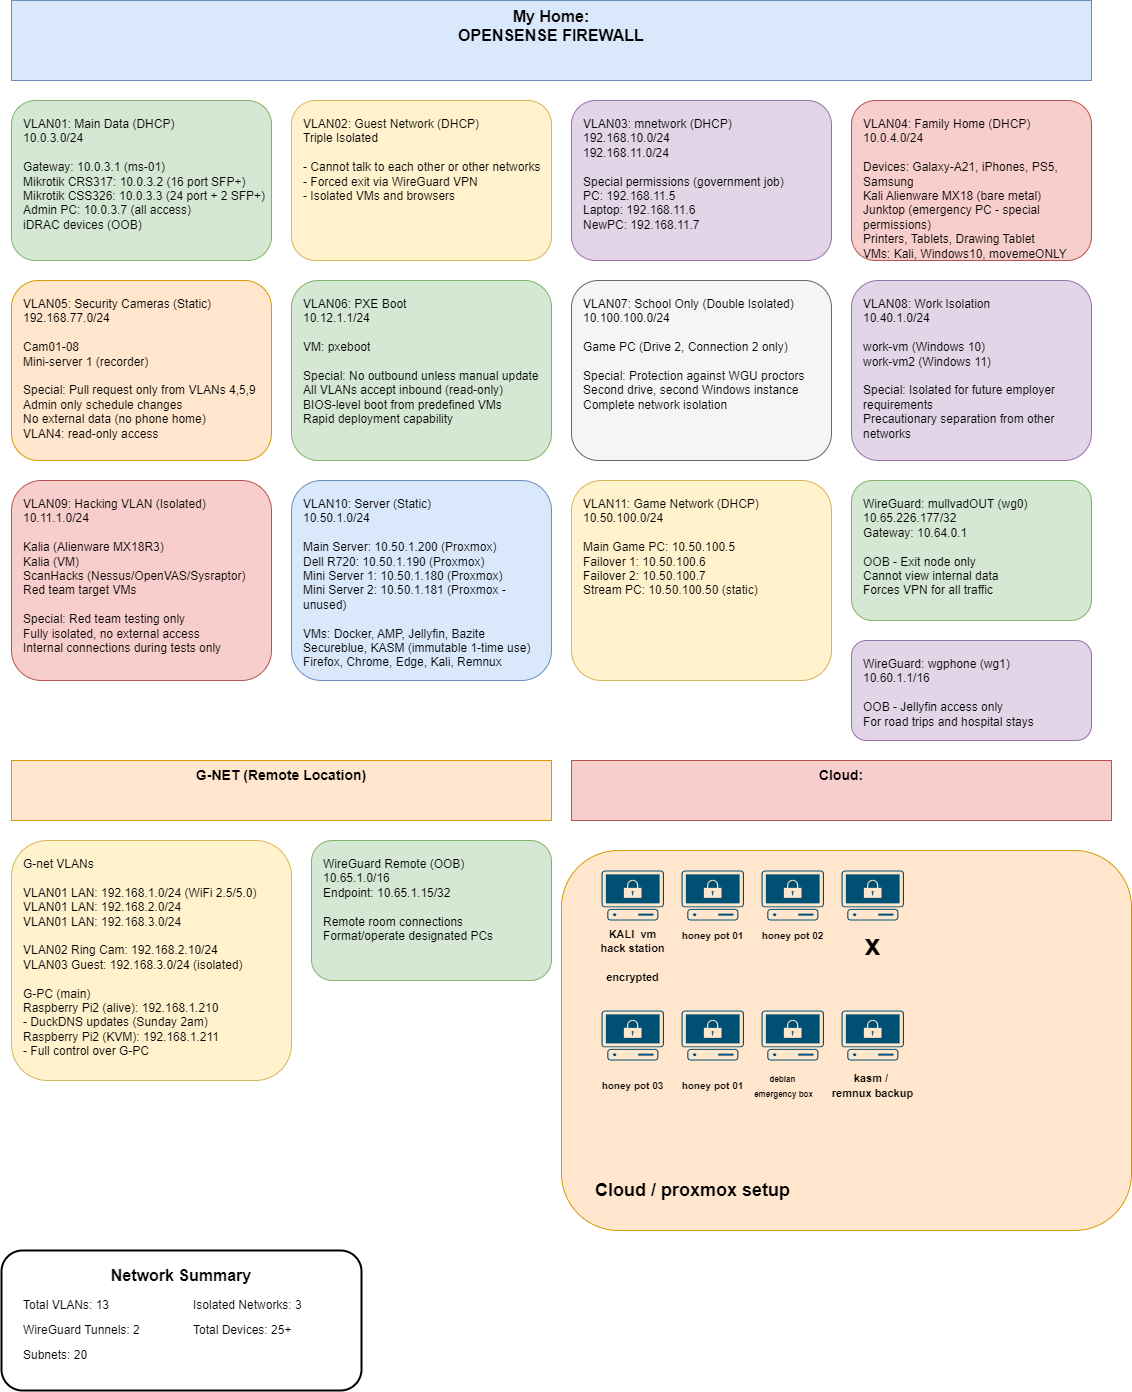

The diagram above was exported from draw.io. Its source (the exported page's mxGraphModel, read from the mxfile embedded in the PNG):
<mxGraphModel dx="1774" dy="1485" grid="1" gridSize="10" guides="1" tooltips="1" connect="1" arrows="1" fold="1" page="1" pageScale="1" pageWidth="1169" pageHeight="1654" math="0" shadow="0">
  <root>
    <mxCell id="0" />
    <mxCell id="1" parent="0" />
    <mxCell id="firewall-header" value="My Home:&lt;br&gt;OPENSENSE FIREWALL" style="rounded=0;whiteSpace=wrap;html=1;fillColor=#dae8fc;strokeColor=#6c8ebf;fontSize=16;fontStyle=1;verticalAlign=top;" parent="1" vertex="1">
      <mxGeometry x="40" y="20" width="1080" height="80" as="geometry" />
    </mxCell>
    <mxCell id="vlan01" value="VLAN01: Main Data (DHCP)&lt;br&gt;10.0.3.0/24&lt;br&gt;&lt;br&gt;Gateway: 10.0.3.1 (ms-01)&lt;br&gt;Mikrotik CRS317: 10.0.3.2 (16 port SFP+)&lt;br&gt;Mikrotik CSS326: 10.0.3.3 (24 port + 2 SFP+)&lt;br&gt;Admin PC: 10.0.3.7 (all access)&lt;br&gt;iDRAC devices (OOB)" style="rounded=1;whiteSpace=wrap;html=1;fillColor=#d5e8d4;strokeColor=#82b366;align=left;verticalAlign=top;spacingLeft=10;spacingTop=10;" parent="1" vertex="1">
      <mxGeometry x="40" y="120" width="260" height="160" as="geometry" />
    </mxCell>
    <mxCell id="vlan02" value="VLAN02: Guest Network (DHCP)&lt;br&gt;Triple Isolated&lt;br&gt;&lt;br&gt;- Cannot talk to each other or other networks&lt;br&gt;- Forced exit via WireGuard VPN&lt;br&gt;- Isolated VMs and browsers" style="rounded=1;whiteSpace=wrap;html=1;fillColor=#fff2cc;strokeColor=#d6b656;align=left;verticalAlign=top;spacingLeft=10;spacingTop=10;" parent="1" vertex="1">
      <mxGeometry x="320" y="120" width="260" height="160" as="geometry" />
    </mxCell>
    <mxCell id="vlan03" value="VLAN03: mnetwork (DHCP)&lt;br&gt;192.168.10.0/24&lt;br&gt;192.168.11.0/24&lt;br&gt;&lt;br&gt;Special permissions (government job)&lt;br&gt;PC: 192.168.11.5&lt;br&gt;Laptop: 192.168.11.6&lt;br&gt;NewPC: 192.168.11.7" style="rounded=1;whiteSpace=wrap;html=1;fillColor=#e1d5e7;strokeColor=#9673a6;align=left;verticalAlign=top;spacingLeft=10;spacingTop=10;" parent="1" vertex="1">
      <mxGeometry x="600" y="120" width="260" height="160" as="geometry" />
    </mxCell>
    <mxCell id="vlan04" value="VLAN04: Family Home (DHCP)&lt;br&gt;10.0.4.0/24&lt;br&gt;&lt;br&gt;Devices: Galaxy-A21, iPhones, PS5, Samsung&lt;br&gt;Kali Alienware MX18 (bare metal)&lt;br&gt;Junktop (emergency PC - special permissions)&lt;br&gt;Printers, Tablets, Drawing Tablet&lt;br&gt;VMs: Kali, Windows10, movemeONLY" style="rounded=1;whiteSpace=wrap;html=1;fillColor=#f8cecc;strokeColor=#b85450;align=left;verticalAlign=top;spacingLeft=10;spacingTop=10;" parent="1" vertex="1">
      <mxGeometry x="880" y="120" width="240" height="160" as="geometry" />
    </mxCell>
    <mxCell id="vlan05" value="VLAN05: Security Cameras (Static)&lt;br&gt;192.168.77.0/24&lt;br&gt;&lt;br&gt;Cam01-08&lt;br&gt;Mini-server 1 (recorder)&lt;br&gt;&lt;br&gt;Special: Pull request only from VLANs 4,5,9&lt;br&gt;Admin only schedule changes&lt;br&gt;No external data (no phone home)&lt;br&gt;VLAN4: read-only access" style="rounded=1;whiteSpace=wrap;html=1;fillColor=#ffe6cc;strokeColor=#d79b00;align=left;verticalAlign=top;spacingLeft=10;spacingTop=10;" parent="1" vertex="1">
      <mxGeometry x="40" y="300" width="260" height="180" as="geometry" />
    </mxCell>
    <mxCell id="vlan06" value="VLAN06: PXE Boot&lt;br&gt;10.12.1.1/24&lt;br&gt;&lt;br&gt;VM: pxeboot&lt;br&gt;&lt;br&gt;Special: No outbound unless manual update&lt;br&gt;All VLANs accept inbound (read-only)&lt;br&gt;BIOS-level boot from predefined VMs&lt;br&gt;Rapid deployment capability" style="rounded=1;whiteSpace=wrap;html=1;fillColor=#d5e8d4;strokeColor=#82b366;align=left;verticalAlign=top;spacingLeft=10;spacingTop=10;" parent="1" vertex="1">
      <mxGeometry x="320" y="300" width="260" height="180" as="geometry" />
    </mxCell>
    <mxCell id="vlan07" value="VLAN07: School Only (Double Isolated)&lt;br&gt;10.100.100.0/24&lt;br&gt;&lt;br&gt;Game PC (Drive 2, Connection 2 only)&lt;br&gt;&lt;br&gt;Special: Protection against WGU proctors&lt;br&gt;Second drive, second Windows instance&lt;br&gt;Complete network isolation" style="rounded=1;whiteSpace=wrap;html=1;fillColor=#f5f5f5;strokeColor=#666666;align=left;verticalAlign=top;spacingLeft=10;spacingTop=10;" parent="1" vertex="1">
      <mxGeometry x="600" y="300" width="260" height="180" as="geometry" />
    </mxCell>
    <mxCell id="vlan08" value="VLAN08: Work Isolation&lt;br&gt;10.40.1.0/24&lt;br&gt;&lt;br&gt;work-vm (Windows 10)&lt;br&gt;work-vm2 (Windows 11)&lt;br&gt;&lt;br&gt;Special: Isolated for future employer requirements&lt;br&gt;Precautionary separation from other networks" style="rounded=1;whiteSpace=wrap;html=1;fillColor=#e1d5e7;strokeColor=#9673a6;align=left;verticalAlign=top;spacingLeft=10;spacingTop=10;" parent="1" vertex="1">
      <mxGeometry x="880" y="300" width="240" height="180" as="geometry" />
    </mxCell>
    <mxCell id="vlan09" value="VLAN09: Hacking VLAN (Isolated)&lt;br&gt;10.11.1.0/24&lt;br&gt;&lt;br&gt;Kalia (Alienware MX18R3)&lt;br&gt;Kalia (VM)&lt;br&gt;ScanHacks (Nessus/OpenVAS/Sysraptor)&lt;br&gt;Red team target VMs&lt;br&gt;&lt;br&gt;Special: Red team testing only&lt;br&gt;Fully isolated, no external access&lt;br&gt;Internal connections during tests only" style="rounded=1;whiteSpace=wrap;html=1;fillColor=#f8cecc;strokeColor=#b85450;align=left;verticalAlign=top;spacingLeft=10;spacingTop=10;" parent="1" vertex="1">
      <mxGeometry x="40" y="500" width="260" height="200" as="geometry" />
    </mxCell>
    <mxCell id="vlan10" value="VLAN10: Server (Static)&lt;br&gt;10.50.1.0/24&lt;br&gt;&lt;br&gt;Main Server: 10.50.1.200 (Proxmox)&lt;br&gt;Dell R720: 10.50.1.190 (Proxmox)&lt;br&gt;Mini Server 1: 10.50.1.180 (Proxmox)&lt;br&gt;Mini Server 2: 10.50.1.181 (Proxmox - unused)&lt;br&gt;&lt;br&gt;VMs: Docker, AMP, Jellyfin, Bazite&lt;br&gt;Secureblue, KASM (immutable 1-time use)&lt;br&gt;Firefox, Chrome, Edge, Kali, Remnux" style="rounded=1;whiteSpace=wrap;html=1;fillColor=#dae8fc;strokeColor=#6c8ebf;align=left;verticalAlign=top;spacingLeft=10;spacingTop=10;" parent="1" vertex="1">
      <mxGeometry x="320" y="500" width="260" height="200" as="geometry" />
    </mxCell>
    <mxCell id="vlan11" value="VLAN11: Game Network (DHCP)&lt;br&gt;10.50.100.0/24&lt;br&gt;&lt;br&gt;Main Game PC: 10.50.100.5&lt;br&gt;Failover 1: 10.50.100.6&lt;br&gt;Failover 2: 10.50.100.7&lt;br&gt;Stream PC: 10.50.100.50 (static)" style="rounded=1;whiteSpace=wrap;html=1;fillColor=#fff2cc;strokeColor=#d6b656;align=left;verticalAlign=top;spacingLeft=10;spacingTop=10;" parent="1" vertex="1">
      <mxGeometry x="600" y="500" width="260" height="200" as="geometry" />
    </mxCell>
    <mxCell id="wg-mullvad" value="WireGuard: mullvadOUT (wg0)&lt;br&gt;10.65.226.177/32&lt;br&gt;Gateway: 10.64.0.1&lt;br&gt;&lt;br&gt;OOB - Exit node only&lt;br&gt;Cannot view internal data&lt;br&gt;Forces VPN for all traffic" style="rounded=1;whiteSpace=wrap;html=1;fillColor=#d5e8d4;strokeColor=#82b366;align=left;verticalAlign=top;spacingLeft=10;spacingTop=10;" parent="1" vertex="1">
      <mxGeometry x="880" y="500" width="240" height="140" as="geometry" />
    </mxCell>
    <mxCell id="wg-phone" value="WireGuard: wgphone (wg1)&lt;br&gt;10.60.1.1/16&lt;br&gt;&lt;br&gt;OOB - Jellyfin access only&lt;br&gt;For road trips and hospital stays" style="rounded=1;whiteSpace=wrap;html=1;fillColor=#e1d5e7;strokeColor=#9673a6;align=left;verticalAlign=top;spacingLeft=10;spacingTop=10;" parent="1" vertex="1">
      <mxGeometry x="880" y="660" width="240" height="100" as="geometry" />
    </mxCell>
    <mxCell id="gnet-header" value="G-NET (Remote Location)" style="rounded=0;whiteSpace=wrap;html=1;fillColor=#ffe6cc;strokeColor=#d79b00;fontSize=14;fontStyle=1;verticalAlign=top;" parent="1" vertex="1">
      <mxGeometry x="40" y="780" width="540" height="60" as="geometry" />
    </mxCell>
    <mxCell id="gnet-vlans" value="G-net VLANs&lt;br&gt;&lt;br&gt;VLAN01 LAN: 192.168.1.0/24 (WiFi 2.5/5.0)&lt;br&gt;VLAN01 LAN: 192.168.2.0/24&lt;br&gt;VLAN01 LAN: 192.168.3.0/24&lt;br&gt;&lt;br&gt;VLAN02 Ring Cam: 192.168.2.10/24&lt;br&gt;VLAN03 Guest: 192.168.3.0/24 (isolated)&lt;br&gt;&lt;br&gt;G-PC (main)&lt;br&gt;Raspberry Pi2 (alive): 192.168.1.210&lt;br&gt;  - DuckDNS updates (Sunday 2am)&lt;br&gt;Raspberry Pi2 (KVM): 192.168.1.211&lt;br&gt;  - Full control over G-PC" style="rounded=1;whiteSpace=wrap;html=1;fillColor=#fff2cc;strokeColor=#d6b656;align=left;verticalAlign=top;spacingLeft=10;spacingTop=10;" parent="1" vertex="1">
      <mxGeometry x="40" y="860" width="280" height="240" as="geometry" />
    </mxCell>
    <mxCell id="wg-remote" value="WireGuard Remote (OOB)&lt;br&gt;10.65.1.0/16&lt;br&gt;Endpoint: 10.65.1.15/32&lt;br&gt;&lt;br&gt;Remote room connections&lt;br&gt;Format/operate designated PCs" style="rounded=1;whiteSpace=wrap;html=1;fillColor=#d5e8d4;strokeColor=#82b366;align=left;verticalAlign=top;spacingLeft=10;spacingTop=10;" parent="1" vertex="1">
      <mxGeometry x="340" y="860" width="240" height="140" as="geometry" />
    </mxCell>
    <mxCell id="zi9lSC2gEw8GZIbwJj-P-1" value="Cloud:" style="rounded=0;whiteSpace=wrap;html=1;fillColor=#f8cecc;strokeColor=#b85450;fontSize=14;fontStyle=1;verticalAlign=top;" vertex="1" parent="1">
      <mxGeometry x="600" y="780" width="540" height="60" as="geometry" />
    </mxCell>
    <mxCell id="zi9lSC2gEw8GZIbwJj-P-19" value="" style="rounded=1;whiteSpace=wrap;html=1;fillColor=#ffffff;strokeColor=#000000;strokeWidth=2;" vertex="1" parent="1">
      <mxGeometry x="30" y="1270" width="360" height="140" as="geometry" />
    </mxCell>
    <mxCell id="zi9lSC2gEw8GZIbwJj-P-20" value="Network Summary" style="text;html=1;strokeColor=none;fillColor=none;align=center;verticalAlign=middle;whiteSpace=wrap;rounded=0;fontSize=16;fontStyle=1" vertex="1" parent="1">
      <mxGeometry x="130" y="1280" width="160" height="30" as="geometry" />
    </mxCell>
    <mxCell id="zi9lSC2gEw8GZIbwJj-P-21" value="Total VLANs: 13" style="text;html=1;strokeColor=none;fillColor=none;align=left;verticalAlign=middle;whiteSpace=wrap;rounded=0;fontSize=12;" vertex="1" parent="1">
      <mxGeometry x="50" y="1315" width="150" height="20" as="geometry" />
    </mxCell>
    <mxCell id="zi9lSC2gEw8GZIbwJj-P-22" value="WireGuard Tunnels: 2" style="text;html=1;strokeColor=none;fillColor=none;align=left;verticalAlign=middle;whiteSpace=wrap;rounded=0;fontSize=12;" vertex="1" parent="1">
      <mxGeometry x="50" y="1340" width="150" height="20" as="geometry" />
    </mxCell>
    <mxCell id="zi9lSC2gEw8GZIbwJj-P-23" value="Isolated Networks: 3" style="text;html=1;strokeColor=none;fillColor=none;align=left;verticalAlign=middle;whiteSpace=wrap;rounded=0;fontSize=12;" vertex="1" parent="1">
      <mxGeometry x="220" y="1315" width="150" height="20" as="geometry" />
    </mxCell>
    <mxCell id="zi9lSC2gEw8GZIbwJj-P-24" value="Total Devices: 25+" style="text;html=1;strokeColor=none;fillColor=none;align=left;verticalAlign=middle;whiteSpace=wrap;rounded=0;fontSize=12;" vertex="1" parent="1">
      <mxGeometry x="220" y="1340" width="150" height="20" as="geometry" />
    </mxCell>
    <mxCell id="zi9lSC2gEw8GZIbwJj-P-25" value="Subnets: 20" style="text;html=1;strokeColor=none;fillColor=none;align=left;verticalAlign=middle;whiteSpace=wrap;rounded=0;fontSize=12;" vertex="1" parent="1">
      <mxGeometry x="50" y="1365" width="150" height="20" as="geometry" />
    </mxCell>
    <mxCell id="zi9lSC2gEw8GZIbwJj-P-67" value="" style="rounded=1;whiteSpace=wrap;html=1;fillColor=#ffe6cc;strokeColor=#d79b00;movable=1;resizable=1;rotatable=1;deletable=1;editable=1;locked=0;connectable=1;" vertex="1" parent="1">
      <mxGeometry x="590" y="870" width="570" height="380" as="geometry" />
    </mxCell>
    <mxCell id="zi9lSC2gEw8GZIbwJj-P-68" value="&lt;div&gt;&lt;font style=&quot;font-size: 18px;&quot;&gt;Cloud / proxmox setup&lt;/font&gt;&lt;/div&gt;" style="text;html=1;resizable=0;autosize=1;align=center;verticalAlign=middle;points=[];fillColor=none;strokeColor=none;rounded=0;fontStyle=1" vertex="1" parent="1">
      <mxGeometry x="621.25" y="1190" width="200" height="40" as="geometry" />
    </mxCell>
    <mxCell id="zi9lSC2gEw8GZIbwJj-P-69" value="" style="points=[[0.02,0.015,0],[0.5,0,0],[0.98,0.015,0],[1,0.38,0],[0.895,0.98,0],[0.5,1,0],[0.105,0.98,0],[0,0.38,0]];verticalLabelPosition=bottom;sketch=0;html=1;verticalAlign=top;aspect=fixed;align=center;pointerEvents=1;shape=mxgraph.cisco19.secure_endpoint_pc;fillColor=#005073;strokeColor=none;fontFamily=Helvetica;fontSize=20;" vertex="1" parent="1">
      <mxGeometry x="630" y="890" width="62.5" height="50" as="geometry" />
    </mxCell>
    <mxCell id="zi9lSC2gEw8GZIbwJj-P-77" value="&lt;font style=&quot;font-size: 11px;&quot;&gt;KALI&amp;nbsp; vm&lt;/font&gt;&lt;div&gt;&lt;font style=&quot;font-size: 11px;&quot;&gt;hack station&lt;/font&gt;&lt;/div&gt;&lt;div&gt;&lt;font style=&quot;font-size: 11px;&quot;&gt;&lt;br&gt;&lt;/font&gt;&lt;/div&gt;&lt;div&gt;&lt;font style=&quot;font-size: 11px;&quot;&gt;encrypted&lt;/font&gt;&lt;/div&gt;" style="text;html=1;resizable=0;autosize=1;align=center;verticalAlign=middle;points=[];fillColor=none;strokeColor=none;rounded=0;fontStyle=1" vertex="1" parent="1">
      <mxGeometry x="621.25" y="940" width="80" height="70" as="geometry" />
    </mxCell>
    <mxCell id="zi9lSC2gEw8GZIbwJj-P-78" value="&lt;font style=&quot;font-size: 10px;&quot;&gt;honey pot 01&lt;/font&gt;" style="text;html=1;resizable=0;autosize=1;align=center;verticalAlign=middle;points=[];fillColor=none;strokeColor=none;rounded=0;fontStyle=1" vertex="1" parent="1">
      <mxGeometry x="701.25" y="940" width="80" height="30" as="geometry" />
    </mxCell>
    <mxCell id="zi9lSC2gEw8GZIbwJj-P-81" value="&lt;font style=&quot;font-size: 8px;&quot;&gt;debian&amp;nbsp;&lt;/font&gt;&lt;div&gt;&lt;font style=&quot;font-size: 8px;&quot;&gt;emergency box&lt;/font&gt;&lt;/div&gt;" style="text;html=1;resizable=0;autosize=1;align=center;verticalAlign=middle;points=[];fillColor=none;strokeColor=none;rounded=0;fontStyle=1" vertex="1" parent="1">
      <mxGeometry x="772.5" y="1085" width="80" height="40" as="geometry" />
    </mxCell>
    <mxCell id="zi9lSC2gEw8GZIbwJj-P-82" value="&lt;font style=&quot;font-size: 11px;&quot;&gt;&lt;font style=&quot;&quot;&gt;kasm /&lt;/font&gt;&lt;font style=&quot;&quot;&gt;&amp;nbsp;&lt;/font&gt;&lt;/font&gt;&lt;div&gt;&lt;font style=&quot;font-size: 11px;&quot;&gt;remnux backup&lt;/font&gt;&lt;/div&gt;" style="text;html=1;resizable=0;autosize=1;align=center;verticalAlign=middle;points=[];fillColor=none;strokeColor=none;rounded=0;fontStyle=1" vertex="1" parent="1">
      <mxGeometry x="851.25" y="1085" width="100" height="40" as="geometry" />
    </mxCell>
    <mxCell id="zi9lSC2gEw8GZIbwJj-P-83" value="&lt;font style=&quot;font-size: 29px;&quot;&gt;x&lt;/font&gt;" style="text;html=1;resizable=0;autosize=1;align=center;verticalAlign=middle;points=[];fillColor=none;strokeColor=none;rounded=0;fontStyle=1" vertex="1" parent="1">
      <mxGeometry x="881.25" y="940" width="40" height="50" as="geometry" />
    </mxCell>
    <mxCell id="zi9lSC2gEw8GZIbwJj-P-85" value="" style="points=[[0.02,0.015,0],[0.5,0,0],[0.98,0.015,0],[1,0.38,0],[0.895,0.98,0],[0.5,1,0],[0.105,0.98,0],[0,0.38,0]];verticalLabelPosition=bottom;sketch=0;html=1;verticalAlign=top;aspect=fixed;align=center;pointerEvents=1;shape=mxgraph.cisco19.secure_endpoint_pc;fillColor=#005073;strokeColor=none;fontFamily=Helvetica;fontSize=20;" vertex="1" parent="1">
      <mxGeometry x="710" y="890" width="62.5" height="50" as="geometry" />
    </mxCell>
    <mxCell id="zi9lSC2gEw8GZIbwJj-P-86" value="" style="points=[[0.02,0.015,0],[0.5,0,0],[0.98,0.015,0],[1,0.38,0],[0.895,0.98,0],[0.5,1,0],[0.105,0.98,0],[0,0.38,0]];verticalLabelPosition=bottom;sketch=0;html=1;verticalAlign=top;aspect=fixed;align=center;pointerEvents=1;shape=mxgraph.cisco19.secure_endpoint_pc;fillColor=#005073;strokeColor=none;fontFamily=Helvetica;fontSize=20;" vertex="1" parent="1">
      <mxGeometry x="790" y="890" width="62.5" height="50" as="geometry" />
    </mxCell>
    <mxCell id="zi9lSC2gEw8GZIbwJj-P-87" value="" style="points=[[0.02,0.015,0],[0.5,0,0],[0.98,0.015,0],[1,0.38,0],[0.895,0.98,0],[0.5,1,0],[0.105,0.98,0],[0,0.38,0]];verticalLabelPosition=bottom;sketch=0;html=1;verticalAlign=top;aspect=fixed;align=center;pointerEvents=1;shape=mxgraph.cisco19.secure_endpoint_pc;fillColor=#005073;strokeColor=none;fontFamily=Helvetica;fontSize=20;" vertex="1" parent="1">
      <mxGeometry x="630" y="1030" width="62.5" height="50" as="geometry" />
    </mxCell>
    <mxCell id="zi9lSC2gEw8GZIbwJj-P-88" value="" style="points=[[0.02,0.015,0],[0.5,0,0],[0.98,0.015,0],[1,0.38,0],[0.895,0.98,0],[0.5,1,0],[0.105,0.98,0],[0,0.38,0]];verticalLabelPosition=bottom;sketch=0;html=1;verticalAlign=top;aspect=fixed;align=center;pointerEvents=1;shape=mxgraph.cisco19.secure_endpoint_pc;fillColor=#005073;strokeColor=none;fontFamily=Helvetica;fontSize=20;" vertex="1" parent="1">
      <mxGeometry x="710" y="1030" width="62.5" height="50" as="geometry" />
    </mxCell>
    <mxCell id="zi9lSC2gEw8GZIbwJj-P-89" value="" style="points=[[0.02,0.015,0],[0.5,0,0],[0.98,0.015,0],[1,0.38,0],[0.895,0.98,0],[0.5,1,0],[0.105,0.98,0],[0,0.38,0]];verticalLabelPosition=bottom;sketch=0;html=1;verticalAlign=top;aspect=fixed;align=center;pointerEvents=1;shape=mxgraph.cisco19.secure_endpoint_pc;fillColor=#005073;strokeColor=none;fontFamily=Helvetica;fontSize=20;" vertex="1" parent="1">
      <mxGeometry x="790" y="1030" width="62.5" height="50" as="geometry" />
    </mxCell>
    <mxCell id="zi9lSC2gEw8GZIbwJj-P-96" value="&lt;font style=&quot;font-size: 10px;&quot;&gt;honey pot 02&lt;/font&gt;" style="text;html=1;resizable=0;autosize=1;align=center;verticalAlign=middle;points=[];fillColor=none;strokeColor=none;rounded=0;fontStyle=1" vertex="1" parent="1">
      <mxGeometry x="781.25" y="940" width="80" height="30" as="geometry" />
    </mxCell>
    <mxCell id="zi9lSC2gEw8GZIbwJj-P-97" value="&lt;font style=&quot;font-size: 10px;&quot;&gt;honey pot 03&lt;/font&gt;" style="text;html=1;resizable=0;autosize=1;align=center;verticalAlign=middle;points=[];fillColor=none;strokeColor=none;rounded=0;fontStyle=1" vertex="1" parent="1">
      <mxGeometry x="621.25" y="1090" width="80" height="30" as="geometry" />
    </mxCell>
    <mxCell id="zi9lSC2gEw8GZIbwJj-P-98" value="&lt;font style=&quot;font-size: 10px;&quot;&gt;honey pot 01&lt;/font&gt;" style="text;html=1;resizable=0;autosize=1;align=center;verticalAlign=middle;points=[];fillColor=none;strokeColor=none;rounded=0;fontStyle=1" vertex="1" parent="1">
      <mxGeometry x="701.25" y="1090" width="80" height="30" as="geometry" />
    </mxCell>
    <mxCell id="zi9lSC2gEw8GZIbwJj-P-99" value="" style="points=[[0.02,0.015,0],[0.5,0,0],[0.98,0.015,0],[1,0.38,0],[0.895,0.98,0],[0.5,1,0],[0.105,0.98,0],[0,0.38,0]];verticalLabelPosition=bottom;sketch=0;html=1;verticalAlign=top;aspect=fixed;align=center;pointerEvents=1;shape=mxgraph.cisco19.secure_endpoint_pc;fillColor=#005073;strokeColor=none;fontFamily=Helvetica;fontSize=20;" vertex="1" parent="1">
      <mxGeometry x="870" y="890" width="62.5" height="50" as="geometry" />
    </mxCell>
    <mxCell id="zi9lSC2gEw8GZIbwJj-P-100" value="" style="points=[[0.02,0.015,0],[0.5,0,0],[0.98,0.015,0],[1,0.38,0],[0.895,0.98,0],[0.5,1,0],[0.105,0.98,0],[0,0.38,0]];verticalLabelPosition=bottom;sketch=0;html=1;verticalAlign=top;aspect=fixed;align=center;pointerEvents=1;shape=mxgraph.cisco19.secure_endpoint_pc;fillColor=#005073;strokeColor=none;fontFamily=Helvetica;fontSize=20;" vertex="1" parent="1">
      <mxGeometry x="870" y="1030" width="62.5" height="50" as="geometry" />
    </mxCell>
  </root>
</mxGraphModel>